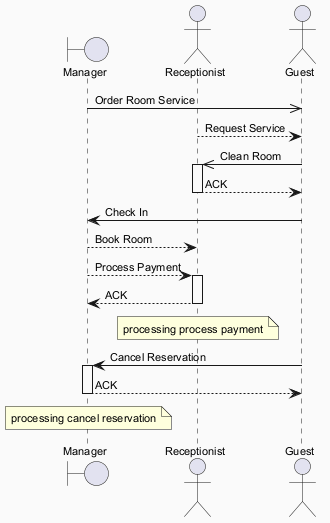

The diagram above was rendered by PlantUML. Its source (embedded in the PNG):
@startuml
skinparam backgroundColor #FAFAFA
skinparam classBackgroundColor #FFF3E0
skinparam classBorderColor #E65100
skinparam defaultFontSize 11
boundary "Manager" as M
actor "Receptionist" as R
actor "Guest" as G
M ->> G : Order Room Service
R --> G : Request Service
G ->> R : Clean Room
activate R
R --> G : ACK
deactivate R
G -> M : Check In
M --> R : Book Room
M --> R : Process Payment
activate R
R --> M : ACK
deactivate R
note over R : processing process payment
G -> M : Cancel Reservation
activate M
M --> G : ACK
deactivate M
note over M : processing cancel reservation
@enduml